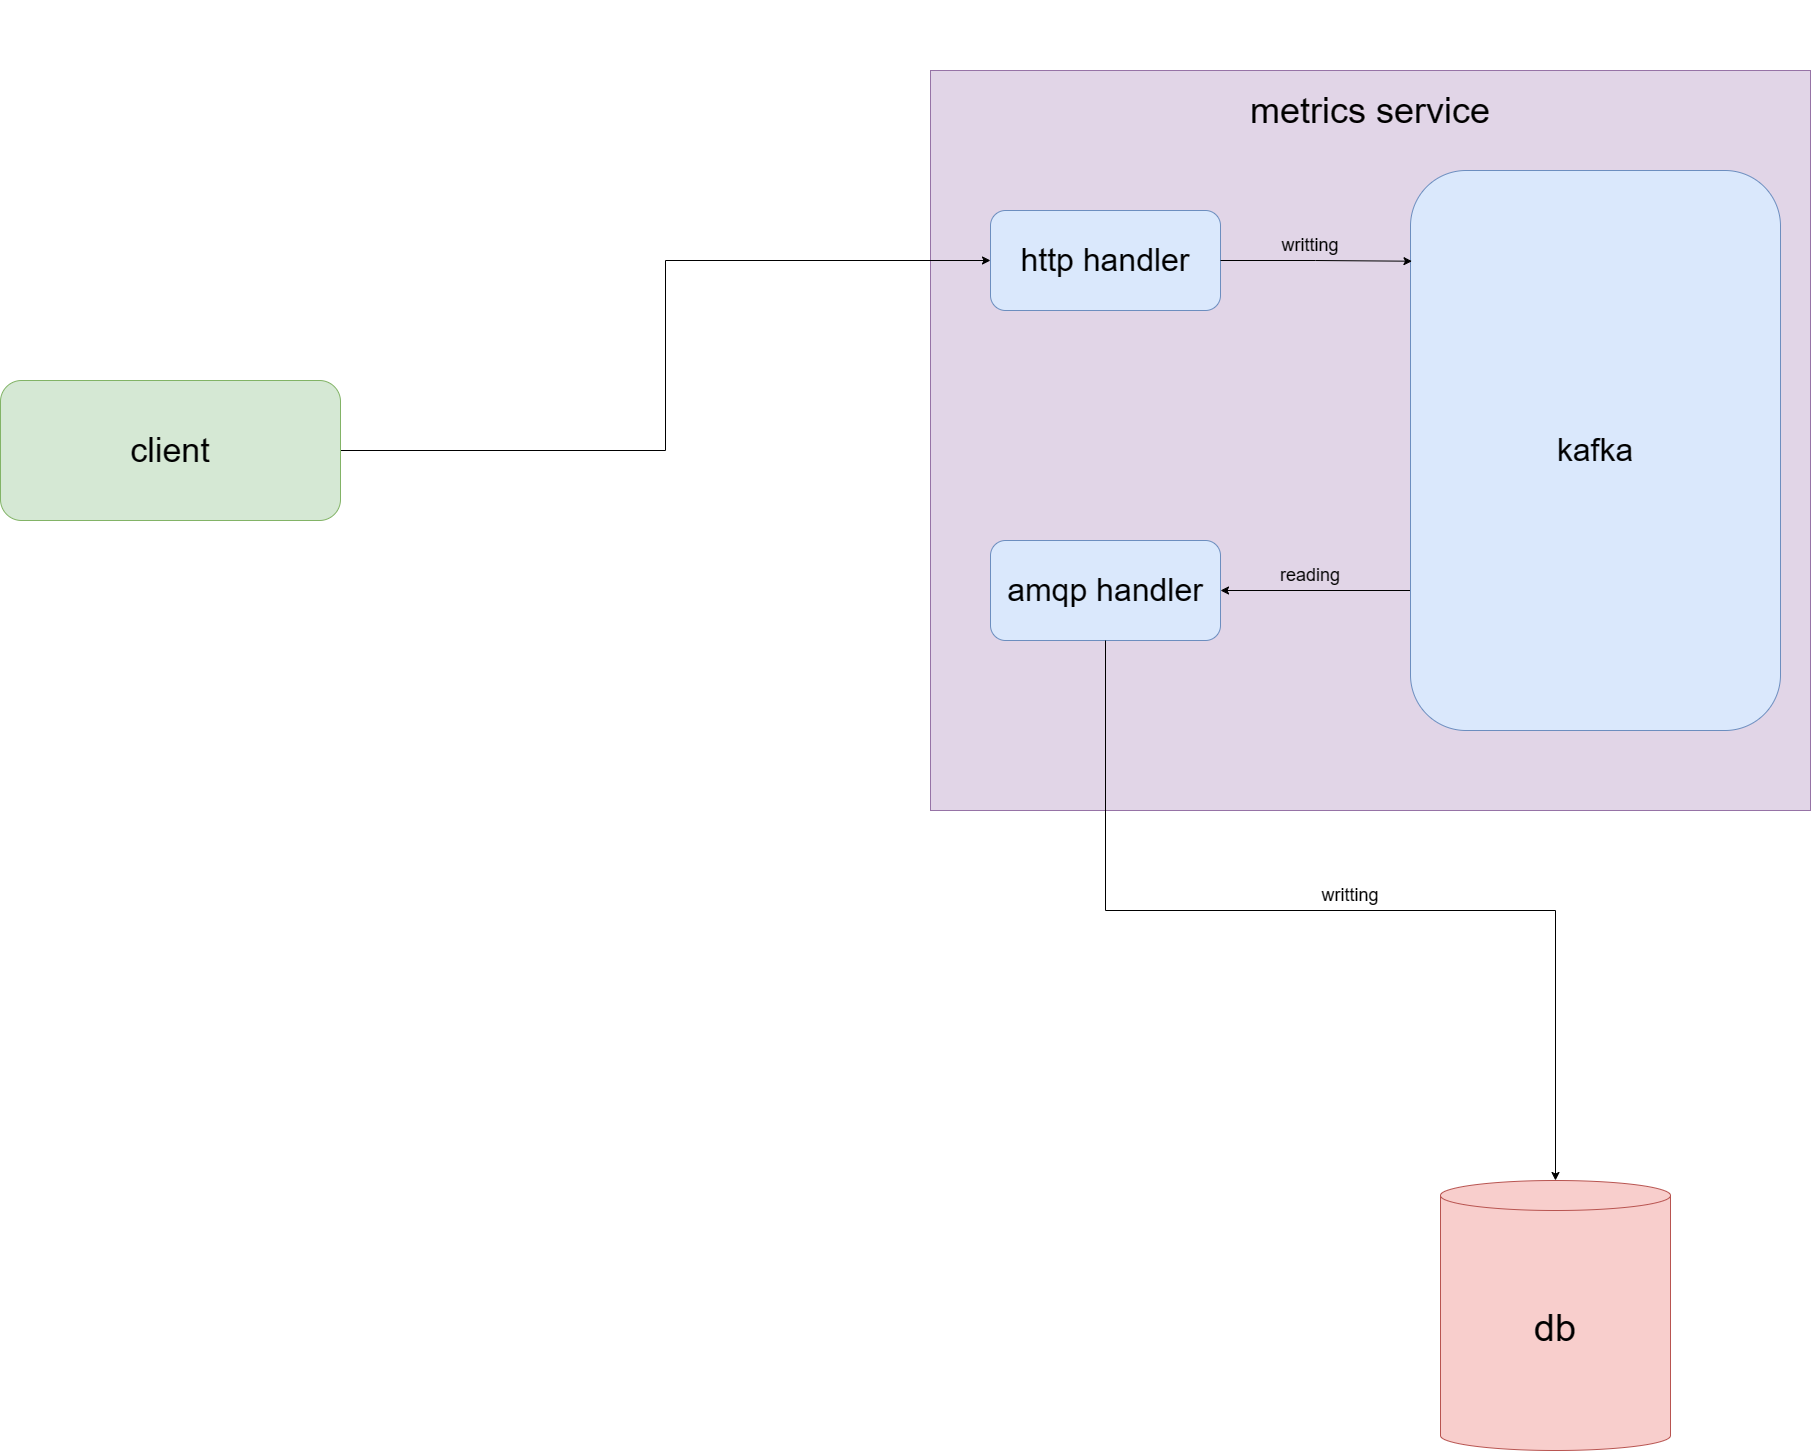

The diagram above was exported from draw.io. Its source (the exported page's mxGraphModel, read from the mxfile embedded in the PNG):
<mxGraphModel dx="2731" dy="1620" grid="1" gridSize="10" guides="1" tooltips="1" connect="1" arrows="1" fold="1" page="1" pageScale="1" pageWidth="10000" pageHeight="10000" math="0" shadow="0">
  <root>
    <mxCell id="0" />
    <mxCell id="1" parent="0" />
    <mxCell id="u-LO7xw9MlSbVZVVw6Bl-2" value="" style="rounded=0;whiteSpace=wrap;html=1;fillColor=#e1d5e7;strokeColor=#9673a6;" parent="1" vertex="1">
      <mxGeometry x="1980" y="750" width="880" height="740" as="geometry" />
    </mxCell>
    <mxCell id="u-LO7xw9MlSbVZVVw6Bl-6" style="edgeStyle=orthogonalEdgeStyle;rounded=0;orthogonalLoop=1;jettySize=auto;html=1;entryX=0;entryY=0.5;entryDx=0;entryDy=0;" parent="1" source="u-LO7xw9MlSbVZVVw6Bl-1" target="u-LO7xw9MlSbVZVVw6Bl-5" edge="1">
      <mxGeometry relative="1" as="geometry" />
    </mxCell>
    <mxCell id="u-LO7xw9MlSbVZVVw6Bl-1" value="&lt;font style=&quot;font-size: 34px;&quot;&gt;client&lt;/font&gt;" style="rounded=1;whiteSpace=wrap;html=1;fillColor=#d5e8d4;strokeColor=#82b366;" parent="1" vertex="1">
      <mxGeometry x="1050" y="1060" width="340" height="140" as="geometry" />
    </mxCell>
    <mxCell id="u-LO7xw9MlSbVZVVw6Bl-4" value="&lt;font style=&quot;font-size: 36px;&quot;&gt;metrics service&lt;/font&gt;" style="text;html=1;strokeColor=none;fillColor=none;align=center;verticalAlign=middle;whiteSpace=wrap;rounded=0;" parent="1" vertex="1">
      <mxGeometry x="1980" y="680" width="880" height="220" as="geometry" />
    </mxCell>
    <mxCell id="u-LO7xw9MlSbVZVVw6Bl-5" value="&lt;font style=&quot;font-size: 32px;&quot;&gt;http handler&lt;/font&gt;" style="rounded=1;whiteSpace=wrap;html=1;fillColor=#dae8fc;strokeColor=#6c8ebf;" parent="1" vertex="1">
      <mxGeometry x="2040" y="890" width="230" height="100" as="geometry" />
    </mxCell>
    <mxCell id="u-LO7xw9MlSbVZVVw6Bl-13" style="edgeStyle=orthogonalEdgeStyle;rounded=0;orthogonalLoop=1;jettySize=auto;html=1;exitX=0;exitY=0.75;exitDx=0;exitDy=0;entryX=1;entryY=0.5;entryDx=0;entryDy=0;" parent="1" source="u-LO7xw9MlSbVZVVw6Bl-7" target="u-LO7xw9MlSbVZVVw6Bl-12" edge="1">
      <mxGeometry relative="1" as="geometry" />
    </mxCell>
    <mxCell id="u-LO7xw9MlSbVZVVw6Bl-7" value="&lt;span style=&quot;font-size: 32px;&quot;&gt;kafka&lt;/span&gt;" style="rounded=1;whiteSpace=wrap;html=1;fillColor=#dae8fc;strokeColor=#6c8ebf;" parent="1" vertex="1">
      <mxGeometry x="2460" y="850" width="370" height="560" as="geometry" />
    </mxCell>
    <mxCell id="u-LO7xw9MlSbVZVVw6Bl-10" style="edgeStyle=orthogonalEdgeStyle;rounded=0;orthogonalLoop=1;jettySize=auto;html=1;exitX=1;exitY=0.5;exitDx=0;exitDy=0;entryX=0.004;entryY=0.162;entryDx=0;entryDy=0;entryPerimeter=0;" parent="1" source="u-LO7xw9MlSbVZVVw6Bl-5" target="u-LO7xw9MlSbVZVVw6Bl-7" edge="1">
      <mxGeometry relative="1" as="geometry" />
    </mxCell>
    <mxCell id="u-LO7xw9MlSbVZVVw6Bl-11" value="&lt;font style=&quot;font-size: 18px;&quot;&gt;writting&lt;/font&gt;" style="text;html=1;strokeColor=none;fillColor=none;align=center;verticalAlign=middle;whiteSpace=wrap;rounded=0;" parent="1" vertex="1">
      <mxGeometry x="2310" y="910" width="100" height="30" as="geometry" />
    </mxCell>
    <mxCell id="u-LO7xw9MlSbVZVVw6Bl-12" value="&lt;font style=&quot;font-size: 32px;&quot;&gt;amqp handler&lt;/font&gt;" style="rounded=1;whiteSpace=wrap;html=1;fillColor=#dae8fc;strokeColor=#6c8ebf;" parent="1" vertex="1">
      <mxGeometry x="2040" y="1220" width="230" height="100" as="geometry" />
    </mxCell>
    <mxCell id="u-LO7xw9MlSbVZVVw6Bl-14" value="&lt;font style=&quot;font-size: 38px;&quot;&gt;db&lt;/font&gt;" style="shape=cylinder3;whiteSpace=wrap;html=1;boundedLbl=1;backgroundOutline=1;size=15;fillColor=#f8cecc;strokeColor=#b85450;" parent="1" vertex="1">
      <mxGeometry x="2490" y="1860" width="230" height="270" as="geometry" />
    </mxCell>
    <mxCell id="u-LO7xw9MlSbVZVVw6Bl-16" value="&lt;font style=&quot;font-size: 18px;&quot;&gt;reading&lt;/font&gt;" style="text;html=1;strokeColor=none;fillColor=none;align=center;verticalAlign=middle;whiteSpace=wrap;rounded=0;" parent="1" vertex="1">
      <mxGeometry x="2310" y="1240" width="100" height="30" as="geometry" />
    </mxCell>
    <mxCell id="u-LO7xw9MlSbVZVVw6Bl-17" value="&lt;font style=&quot;font-size: 18px;&quot;&gt;writting&lt;/font&gt;" style="text;html=1;strokeColor=none;fillColor=none;align=center;verticalAlign=middle;whiteSpace=wrap;rounded=0;" parent="1" vertex="1">
      <mxGeometry x="2350" y="1560" width="100" height="30" as="geometry" />
    </mxCell>
    <mxCell id="u-LO7xw9MlSbVZVVw6Bl-18" style="edgeStyle=orthogonalEdgeStyle;rounded=0;orthogonalLoop=1;jettySize=auto;html=1;exitX=0.5;exitY=1;exitDx=0;exitDy=0;entryX=0.5;entryY=0;entryDx=0;entryDy=0;entryPerimeter=0;" parent="1" source="u-LO7xw9MlSbVZVVw6Bl-12" target="u-LO7xw9MlSbVZVVw6Bl-14" edge="1">
      <mxGeometry relative="1" as="geometry" />
    </mxCell>
  </root>
</mxGraphModel>